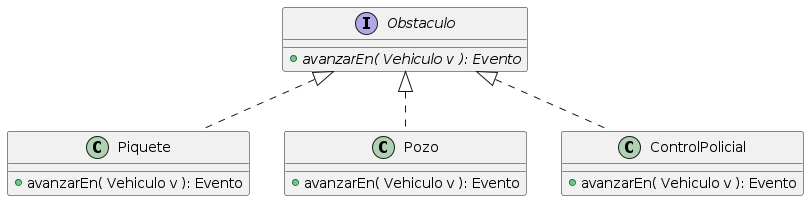

The diagram above was rendered by PlantUML. Its source (embedded in the PNG):
@startuml
!include Obstaculo.puml!SINSUBCLASES

class Piquete{
    + avanzarEn( Vehiculo v ): Evento
}
class Pozo{
    + avanzarEn( Vehiculo v ): Evento
}
class ControlPolicial{
    + avanzarEn( Vehiculo v ): Evento
}

Piquete .up.|> Obstaculo
Pozo .up.|> Obstaculo
ControlPolicial .up.|> Obstaculo
@enduml